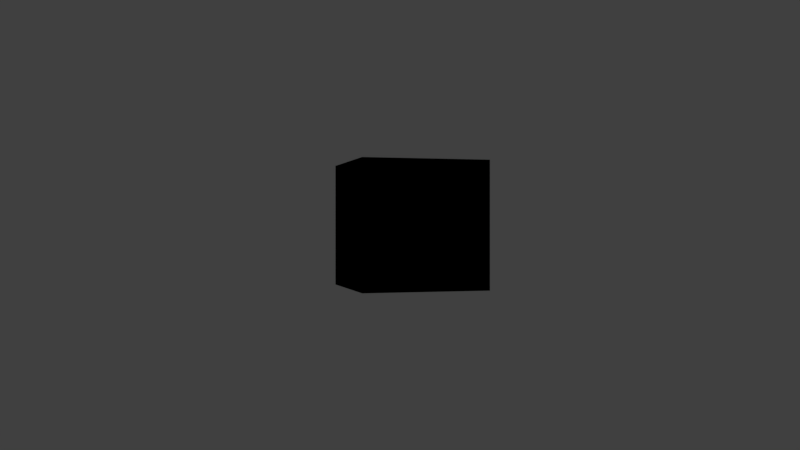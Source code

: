 # Source: cube.blend  (saved by Blender 2.79.0; exported with 4.5.12 LTS)
import bpy
from mathutils import Matrix  # noqa: F401  (used for matrix-valued properties, if any)

bpy.ops.wm.read_factory_settings(use_empty=True)
scene = bpy.context.scene
scene.name = 'Scene'

# ---- collections
col_collection_1 = bpy.data.collections.new('Collection 1'); scene.collection.children.link(col_collection_1)

# ---- materials (node trees are filled in below, after node groups)
mat_wood = bpy.data.materials.new('Wood')
mat_wood.alpha_threshold = 0.0
mat_wood.use_transparent_shadow = False
mat_wood.roughness = 0.5
mat_wood.line_color = (0.0, 0.0, 0.0, 1.0)

# ---- node groups
ng_auto_smooth = bpy.data.node_groups.new('Auto Smooth', 'GeometryNodeTree')
_s = ng_auto_smooth.interface.new_socket(name='Geometry', in_out='OUTPUT', socket_type='NodeSocketGeometry')
_s = ng_auto_smooth.interface.new_socket(name='Geometry', in_out='INPUT', socket_type='NodeSocketGeometry')
_s = ng_auto_smooth.interface.new_socket(name='Angle', in_out='INPUT', socket_type='NodeSocketFloat')
_s.subtype = 'ANGLE'
_s.min_value = 0.0
_s.max_value = 3.142
ng_auto_smooth.is_modifier = True
_N = ng_auto_smooth.nodes; _L = ng_auto_smooth.links
n0 = _N.new('NodeGroupOutput'); n0.name = 'Group Output'; n0.location = (480, -100)
n1 = _N.new('NodeGroupInput'); n1.name = 'Group Input'; n1.location = (-420, -300)
n2 = _N.new('NodeGroupInput'); n2.name = 'Group Input.001'; n2.location = (-60, -100)
n3 = _N.new('GeometryNodeSetShadeSmooth'); n3.name = 'Set Shade Smooth'; n3.location = (120, -100)
n3.domain = 'EDGE'
n4 = _N.new('GeometryNodeSetShadeSmooth'); n4.name = 'Set Shade Smooth.001'; n4.location = (300, -100)
n5 = _N.new('GeometryNodeInputMeshEdgeAngle'); n5.name = 'Edge Angle'; n5.location = (-420, -220)
n6 = _N.new('GeometryNodeInputEdgeSmooth'); n6.name = 'Is Edge Smooth'; n6.location = (-60, -160)
n7 = _N.new('GeometryNodeInputShadeSmooth'); n7.name = 'Is Face Smooth'; n7.location = (-240, -340)
n8 = _N.new('FunctionNodeBooleanMath'); n8.name = 'Boolean Math'; n8.location = (-60, -220)
n9 = _N.new('FunctionNodeCompare'); n9.name = 'Compare'; n9.location = (-240, -180)
n9.operation = 'LESS_EQUAL'
_L.new(n5.outputs[0], n9.inputs[0])
_L.new(n4.outputs[0], n0.inputs[0])
_L.new(n1.outputs[1], n9.inputs[1])
_L.new(n9.outputs[0], n8.inputs[0])
_L.new(n7.outputs[0], n8.inputs[1])
_L.new(n2.outputs[0], n3.inputs[0])
_L.new(n6.outputs[0], n3.inputs[1])
_L.new(n3.outputs[0], n4.inputs[0])
_L.new(n8.outputs[0], n3.inputs[2])
n0.is_active_output = True

# ---- material node trees

# ---- world
world_world = bpy.data.worlds.new('World'); scene.world = world_world
world_world.color = (0.05088, 0.05088, 0.05088)
world_world.use_sun_shadow = False
world_world.sun_shadow_jitter_overblur = 0.0
world_world.cycles.sampling_method = 'MANUAL'

# ---- cameras
cam_camera = bpy.data.cameras.new('Camera')
cam_camera.clip_end = 100.0
cam_camera.lens = 35.0
cam_camera.sensor_width = 32.0
cam_camera.sensor_height = 18.0
cam_camera.ortho_scale = 7.314
cam_camera.dof.focus_distance = 0.0
cam_camera.dof.aperture_fstop = 128.0

# ---- lights
light_spot = bpy.data.lights.new('Spot', 'SPOT')
light_spot.transmission_factor = 0.0
light_spot.cutoff_distance = 20.0
light_spot.energy = 100.0
light_spot.shadow_buffer_clip_start = 1.0
light_spot.shadow_soft_size = 0.1
light_spot.shadow_maximum_resolution = 0.006
light_spot.use_absolute_resolution = True

# ---- meshes
me_cube_025 = bpy.data.meshes.new('Cube.025')
me_cube_025.from_pydata([(-1.0, -1.0, -1.0), (-1.0, -1.0, 1.0), (-1.0, 1.0, -1.0), (-1.0, 1.0, 1.0), (1.0, -1.0, -1.0), (1.0, -1.0, 1.0), (1.0, 1.0, -1.0), (1.0, 1.0, 1.0)], [], [(0, 1, 3, 2), (2, 3, 7, 6), (6, 7, 5, 4), (4, 5, 1, 0), (2, 6, 4, 0), (7, 3, 1, 5)])
me_cube_025.use_remesh_preserve_volume = False
me_cube_025.use_remesh_preserve_attributes = False
me_cube_025.use_mirror_vertex_groups = False
me_cube_025.update()
me_cube_024 = bpy.data.meshes.new('Cube.024')
me_cube_024.from_pydata([(-1.0, -1.0, -1.0), (-1.0, -1.0, 1.0), (-1.0, 1.0, -1.0), (-1.0, 1.0, 1.0), (1.0, -1.0, -1.0), (1.0, -1.0, 1.0), (1.0, 1.0, -1.0), (1.0, 1.0, 1.0)], [], [(0, 1, 3, 2), (2, 3, 7, 6), (6, 7, 5, 4), (4, 5, 1, 0), (2, 6, 4, 0), (7, 3, 1, 5)])
me_cube_024.use_remesh_preserve_volume = False
me_cube_024.use_remesh_preserve_attributes = False
me_cube_024.use_mirror_vertex_groups = False
me_cube_024.update()
me_cube_023 = bpy.data.meshes.new('Cube.023')
me_cube_023.from_pydata([(-1.0, -1.0, -1.0), (-1.0, -1.0, 1.0), (-1.0, 1.0, -1.0), (-1.0, 1.0, 1.0), (1.0, -1.0, -1.0), (1.0, -1.0, 1.0), (1.0, 1.0, -1.0), (1.0, 1.0, 1.0)], [], [(0, 1, 3, 2), (2, 3, 7, 6), (6, 7, 5, 4), (4, 5, 1, 0), (2, 6, 4, 0), (7, 3, 1, 5)])
me_cube_023.use_remesh_preserve_volume = False
me_cube_023.use_remesh_preserve_attributes = False
me_cube_023.use_mirror_vertex_groups = False
me_cube_023.update()
me_cube_022 = bpy.data.meshes.new('Cube.022')
me_cube_022.from_pydata([(-1.0, -1.0, -1.0), (-1.0, -1.0, 1.0), (-1.0, 1.0, -1.0), (-1.0, 1.0, 1.0), (1.0, -1.0, -1.0), (1.0, -1.0, 1.0), (1.0, 1.0, -1.0), (1.0, 1.0, 1.0)], [], [(0, 1, 3, 2), (2, 3, 7, 6), (6, 7, 5, 4), (4, 5, 1, 0), (2, 6, 4, 0), (7, 3, 1, 5)])
me_cube_022.use_remesh_preserve_volume = False
me_cube_022.use_remesh_preserve_attributes = False
me_cube_022.use_mirror_vertex_groups = False
me_cube_022.update()
me_cube_021 = bpy.data.meshes.new('Cube.021')
me_cube_021.from_pydata([(-1.0, -1.0, -1.0), (-1.0, -1.0, 1.0), (-1.0, 1.0, -1.0), (-1.0, 1.0, 1.0), (1.0, -1.0, -1.0), (1.0, -1.0, 1.0), (1.0, 1.0, -1.0), (1.0, 1.0, 1.0)], [], [(0, 1, 3, 2), (2, 3, 7, 6), (6, 7, 5, 4), (4, 5, 1, 0), (2, 6, 4, 0), (7, 3, 1, 5)])
me_cube_021.use_remesh_preserve_volume = False
me_cube_021.use_remesh_preserve_attributes = False
me_cube_021.use_mirror_vertex_groups = False
me_cube_021.update()
me_cube_020 = bpy.data.meshes.new('Cube.020')
me_cube_020.from_pydata([(-1.0, -1.0, -1.0), (-1.0, -1.0, 1.0), (-1.0, 1.0, -1.0), (-1.0, 1.0, 1.0), (1.0, -1.0, -1.0), (1.0, -1.0, 1.0), (1.0, 1.0, -1.0), (1.0, 1.0, 1.0)], [], [(0, 1, 3, 2), (2, 3, 7, 6), (6, 7, 5, 4), (4, 5, 1, 0), (2, 6, 4, 0), (7, 3, 1, 5)])
me_cube_020.use_remesh_preserve_volume = False
me_cube_020.use_remesh_preserve_attributes = False
me_cube_020.use_mirror_vertex_groups = False
me_cube_020.update()
me_cube_019 = bpy.data.meshes.new('Cube.019')
me_cube_019.from_pydata([(-1.0, -1.0, -1.0), (-1.0, -1.0, 1.0), (-1.0, 1.0, -1.0), (-1.0, 1.0, 1.0), (1.0, -1.0, -1.0), (1.0, -1.0, 1.0), (1.0, 1.0, -1.0), (1.0, 1.0, 1.0)], [], [(0, 1, 3, 2), (2, 3, 7, 6), (6, 7, 5, 4), (4, 5, 1, 0), (2, 6, 4, 0), (7, 3, 1, 5)])
me_cube_019.use_remesh_preserve_volume = False
me_cube_019.use_remesh_preserve_attributes = False
me_cube_019.use_mirror_vertex_groups = False
me_cube_019.update()
me_cube_018 = bpy.data.meshes.new('Cube.018')
me_cube_018.from_pydata([(-1.0, -1.0, -1.0), (-1.0, -1.0, 1.0), (-1.0, 1.0, -1.0), (-1.0, 1.0, 1.0), (1.0, -1.0, -1.0), (1.0, -1.0, 1.0), (1.0, 1.0, -1.0), (1.0, 1.0, 1.0)], [], [(0, 1, 3, 2), (2, 3, 7, 6), (6, 7, 5, 4), (4, 5, 1, 0), (2, 6, 4, 0), (7, 3, 1, 5)])
me_cube_018.use_remesh_preserve_volume = False
me_cube_018.use_remesh_preserve_attributes = False
me_cube_018.use_mirror_vertex_groups = False
me_cube_018.update()
me_cube_017 = bpy.data.meshes.new('Cube.017')
me_cube_017.from_pydata([(-1.0, -1.0, -1.0), (-1.0, -1.0, 1.0), (-1.0, 1.0, -1.0), (-1.0, 1.0, 1.0), (1.0, -1.0, -1.0), (1.0, -1.0, 1.0), (1.0, 1.0, -1.0), (1.0, 1.0, 1.0)], [], [(0, 1, 3, 2), (2, 3, 7, 6), (6, 7, 5, 4), (4, 5, 1, 0), (2, 6, 4, 0), (7, 3, 1, 5)])
me_cube_017.use_remesh_preserve_volume = False
me_cube_017.use_remesh_preserve_attributes = False
me_cube_017.use_mirror_vertex_groups = False
me_cube_017.update()
me_cube_016 = bpy.data.meshes.new('Cube.016')
me_cube_016.from_pydata([(-1.0, -1.0, -1.0), (-1.0, -1.0, 1.0), (-1.0, 1.0, -1.0), (-1.0, 1.0, 1.0), (1.0, -1.0, -1.0), (1.0, -1.0, 1.0), (1.0, 1.0, -1.0), (1.0, 1.0, 1.0)], [], [(0, 1, 3, 2), (2, 3, 7, 6), (6, 7, 5, 4), (4, 5, 1, 0), (2, 6, 4, 0), (7, 3, 1, 5)])
me_cube_016.use_remesh_preserve_volume = False
me_cube_016.use_remesh_preserve_attributes = False
me_cube_016.use_mirror_vertex_groups = False
me_cube_016.update()
me_cube_015 = bpy.data.meshes.new('Cube.015')
me_cube_015.from_pydata([(-1.0, -1.0, -1.0), (-1.0, -1.0, 1.0), (-1.0, 1.0, -1.0), (-1.0, 1.0, 1.0), (1.0, -1.0, -1.0), (1.0, -1.0, 1.0), (1.0, 1.0, -1.0), (1.0, 1.0, 1.0)], [], [(0, 1, 3, 2), (2, 3, 7, 6), (6, 7, 5, 4), (4, 5, 1, 0), (2, 6, 4, 0), (7, 3, 1, 5)])
me_cube_015.use_remesh_preserve_volume = False
me_cube_015.use_remesh_preserve_attributes = False
me_cube_015.use_mirror_vertex_groups = False
me_cube_015.update()
me_cube_014 = bpy.data.meshes.new('Cube.014')
me_cube_014.from_pydata([(-1.0, -1.0, -1.0), (-1.0, -1.0, 1.0), (-1.0, 1.0, -1.0), (-1.0, 1.0, 1.0), (1.0, -1.0, -1.0), (1.0, -1.0, 1.0), (1.0, 1.0, -1.0), (1.0, 1.0, 1.0)], [], [(0, 1, 3, 2), (2, 3, 7, 6), (6, 7, 5, 4), (4, 5, 1, 0), (2, 6, 4, 0), (7, 3, 1, 5)])
me_cube_014.use_remesh_preserve_volume = False
me_cube_014.use_remesh_preserve_attributes = False
me_cube_014.use_mirror_vertex_groups = False
me_cube_014.update()
me_cube_013 = bpy.data.meshes.new('Cube.013')
me_cube_013.from_pydata([(-1.0, -1.0, -1.0), (-1.0, -1.0, 1.0), (-1.0, 1.0, -1.0), (-1.0, 1.0, 1.0), (1.0, -1.0, -1.0), (1.0, -1.0, 1.0), (1.0, 1.0, -1.0), (1.0, 1.0, 1.0)], [], [(0, 1, 3, 2), (2, 3, 7, 6), (6, 7, 5, 4), (4, 5, 1, 0), (2, 6, 4, 0), (7, 3, 1, 5)])
me_cube_013.use_remesh_preserve_volume = False
me_cube_013.use_remesh_preserve_attributes = False
me_cube_013.use_mirror_vertex_groups = False
me_cube_013.update()
me_cube_012 = bpy.data.meshes.new('Cube.012')
me_cube_012.from_pydata([(-1.0, -1.0, -1.0), (-1.0, -1.0, 1.0), (-1.0, 1.0, -1.0), (-1.0, 1.0, 1.0), (1.0, -1.0, -1.0), (1.0, -1.0, 1.0), (1.0, 1.0, -1.0), (1.0, 1.0, 1.0)], [], [(0, 1, 3, 2), (2, 3, 7, 6), (6, 7, 5, 4), (4, 5, 1, 0), (2, 6, 4, 0), (7, 3, 1, 5)])
me_cube_012.use_remesh_preserve_volume = False
me_cube_012.use_remesh_preserve_attributes = False
me_cube_012.use_mirror_vertex_groups = False
me_cube_012.update()
me_cube_011 = bpy.data.meshes.new('Cube.011')
me_cube_011.from_pydata([(-1.0, -1.0, -1.0), (-1.0, -1.0, 1.0), (-1.0, 1.0, -1.0), (-1.0, 1.0, 1.0), (1.0, -1.0, -1.0), (1.0, -1.0, 1.0), (1.0, 1.0, -1.0), (1.0, 1.0, 1.0)], [], [(0, 1, 3, 2), (2, 3, 7, 6), (6, 7, 5, 4), (4, 5, 1, 0), (2, 6, 4, 0), (7, 3, 1, 5)])
me_cube_011.use_remesh_preserve_volume = False
me_cube_011.use_remesh_preserve_attributes = False
me_cube_011.use_mirror_vertex_groups = False
me_cube_011.update()
me_cube_010 = bpy.data.meshes.new('Cube.010')
me_cube_010.from_pydata([(-1.0, -1.0, -1.0), (-1.0, -1.0, 1.0), (-1.0, 1.0, -1.0), (-1.0, 1.0, 1.0), (1.0, -1.0, -1.0), (1.0, -1.0, 1.0), (1.0, 1.0, -1.0), (1.0, 1.0, 1.0)], [], [(0, 1, 3, 2), (2, 3, 7, 6), (6, 7, 5, 4), (4, 5, 1, 0), (2, 6, 4, 0), (7, 3, 1, 5)])
me_cube_010.use_remesh_preserve_volume = False
me_cube_010.use_remesh_preserve_attributes = False
me_cube_010.use_mirror_vertex_groups = False
me_cube_010.update()
me_cube_009 = bpy.data.meshes.new('Cube.009')
me_cube_009.from_pydata([(-1.0, -1.0, -1.0), (-1.0, -1.0, 1.0), (-1.0, 1.0, -1.0), (-1.0, 1.0, 1.0), (1.0, -1.0, -1.0), (1.0, -1.0, 1.0), (1.0, 1.0, -1.0), (1.0, 1.0, 1.0)], [], [(0, 1, 3, 2), (2, 3, 7, 6), (6, 7, 5, 4), (4, 5, 1, 0), (2, 6, 4, 0), (7, 3, 1, 5)])
me_cube_009.use_remesh_preserve_volume = False
me_cube_009.use_remesh_preserve_attributes = False
me_cube_009.use_mirror_vertex_groups = False
me_cube_009.update()
me_cube_008 = bpy.data.meshes.new('Cube.008')
me_cube_008.from_pydata([(-1.0, -1.0, -1.0), (-1.0, -1.0, 1.0), (-1.0, 1.0, -1.0), (-1.0, 1.0, 1.0), (1.0, -1.0, -1.0), (1.0, -1.0, 1.0), (1.0, 1.0, -1.0), (1.0, 1.0, 1.0)], [], [(0, 1, 3, 2), (2, 3, 7, 6), (6, 7, 5, 4), (4, 5, 1, 0), (2, 6, 4, 0), (7, 3, 1, 5)])
me_cube_008.use_remesh_preserve_volume = False
me_cube_008.use_remesh_preserve_attributes = False
me_cube_008.use_mirror_vertex_groups = False
me_cube_008.update()
me_cube_007 = bpy.data.meshes.new('Cube.007')
me_cube_007.from_pydata([(-1.0, -1.0, -1.0), (-1.0, -1.0, 1.0), (-1.0, 1.0, -1.0), (-1.0, 1.0, 1.0), (1.0, -1.0, -1.0), (1.0, -1.0, 1.0), (1.0, 1.0, -1.0), (1.0, 1.0, 1.0)], [], [(0, 1, 3, 2), (2, 3, 7, 6), (6, 7, 5, 4), (4, 5, 1, 0), (2, 6, 4, 0), (7, 3, 1, 5)])
me_cube_007.use_remesh_preserve_volume = False
me_cube_007.use_remesh_preserve_attributes = False
me_cube_007.use_mirror_vertex_groups = False
me_cube_007.update()
me_cube_006 = bpy.data.meshes.new('Cube.006')
me_cube_006.from_pydata([(-1.0, -1.0, -1.0), (-1.0, -1.0, 1.0), (-1.0, 1.0, -1.0), (-1.0, 1.0, 1.0), (1.0, -1.0, -1.0), (1.0, -1.0, 1.0), (1.0, 1.0, -1.0), (1.0, 1.0, 1.0)], [], [(0, 1, 3, 2), (2, 3, 7, 6), (6, 7, 5, 4), (4, 5, 1, 0), (2, 6, 4, 0), (7, 3, 1, 5)])
me_cube_006.use_remesh_preserve_volume = False
me_cube_006.use_remesh_preserve_attributes = False
me_cube_006.use_mirror_vertex_groups = False
me_cube_006.update()
me_cube_005 = bpy.data.meshes.new('Cube.005')
me_cube_005.from_pydata([(-1.0, -1.0, -1.0), (-1.0, -1.0, 1.0), (-1.0, 1.0, -1.0), (-1.0, 1.0, 1.0), (1.0, -1.0, -1.0), (1.0, -1.0, 1.0), (1.0, 1.0, -1.0), (1.0, 1.0, 1.0)], [], [(0, 1, 3, 2), (2, 3, 7, 6), (6, 7, 5, 4), (4, 5, 1, 0), (2, 6, 4, 0), (7, 3, 1, 5)])
me_cube_005.use_remesh_preserve_volume = False
me_cube_005.use_remesh_preserve_attributes = False
me_cube_005.use_mirror_vertex_groups = False
me_cube_005.update()
me_cube_004 = bpy.data.meshes.new('Cube.004')
me_cube_004.from_pydata([(-1.0, -1.0, -1.0), (-1.0, -1.0, 1.0), (-1.0, 1.0, -1.0), (-1.0, 1.0, 1.0), (1.0, -1.0, -1.0), (1.0, -1.0, 1.0), (1.0, 1.0, -1.0), (1.0, 1.0, 1.0)], [], [(0, 1, 3, 2), (2, 3, 7, 6), (6, 7, 5, 4), (4, 5, 1, 0), (2, 6, 4, 0), (7, 3, 1, 5)])
me_cube_004.use_remesh_preserve_volume = False
me_cube_004.use_remesh_preserve_attributes = False
me_cube_004.use_mirror_vertex_groups = False
me_cube_004.update()
me_cube_003 = bpy.data.meshes.new('Cube.003')
me_cube_003.from_pydata([(-1.0, -1.0, -1.0), (-1.0, -1.0, 1.0), (-1.0, 1.0, -1.0), (-1.0, 1.0, 1.0), (1.0, -1.0, -1.0), (1.0, -1.0, 1.0), (1.0, 1.0, -1.0), (1.0, 1.0, 1.0)], [], [(0, 1, 3, 2), (2, 3, 7, 6), (6, 7, 5, 4), (4, 5, 1, 0), (2, 6, 4, 0), (7, 3, 1, 5)])
me_cube_003.use_remesh_preserve_volume = False
me_cube_003.use_remesh_preserve_attributes = False
me_cube_003.use_mirror_vertex_groups = False
me_cube_003.update()
me_cube_002 = bpy.data.meshes.new('Cube.002')
me_cube_002.from_pydata([(-1.0, -1.0, -1.0), (-1.0, -1.0, 1.0), (-1.0, 1.0, -1.0), (-1.0, 1.0, 1.0), (1.0, -1.0, -1.0), (1.0, -1.0, 1.0), (1.0, 1.0, -1.0), (1.0, 1.0, 1.0)], [], [(0, 1, 3, 2), (2, 3, 7, 6), (6, 7, 5, 4), (4, 5, 1, 0), (2, 6, 4, 0), (7, 3, 1, 5)])
me_cube_002.use_remesh_preserve_volume = False
me_cube_002.use_remesh_preserve_attributes = False
me_cube_002.use_mirror_vertex_groups = False
me_cube_002.update()
me_cube_001 = bpy.data.meshes.new('Cube.001')
me_cube_001.from_pydata([(-1.0, -1.0, -1.0), (-1.0, -1.0, 1.0), (-1.0, 1.0, -1.0), (-1.0, 1.0, 1.0), (1.0, -1.0, -1.0), (1.0, -1.0, 1.0), (1.0, 1.0, -1.0), (1.0, 1.0, 1.0)], [], [(0, 1, 3, 2), (2, 3, 7, 6), (6, 7, 5, 4), (4, 5, 1, 0), (2, 6, 4, 0), (7, 3, 1, 5)])
me_cube_001.use_remesh_preserve_volume = False
me_cube_001.use_remesh_preserve_attributes = False
me_cube_001.use_mirror_vertex_groups = False
me_cube_001.update()
me_cube = bpy.data.meshes.new('Cube')
me_cube.from_pydata([(-1.0, -1.0, -1.0), (-1.0, -1.0, 1.0), (-1.0, 1.0, -1.0), (-1.0, 1.0, 1.0), (1.0, -1.0, -1.0), (1.0, -1.0, 1.0), (1.0, 1.0, -1.0), (1.0, 1.0, 1.0)], [], [(0, 1, 3, 2), (2, 3, 7, 6), (6, 7, 5, 4), (4, 5, 1, 0), (2, 6, 4, 0), (7, 3, 1, 5)])
me_cube.use_remesh_preserve_volume = False
me_cube.use_remesh_preserve_attributes = False
me_cube.use_mirror_vertex_groups = False
me_cube.update()
me_platform = bpy.data.meshes.new('Platform')
me_platform.from_pydata([(-50.46, 22.04, 46.9), (-46.9, 22.04, 50.46), (-50.19, 22.04, 48.26), (-49.42, 22.04, 49.42), (-48.26, 22.04, 50.19), (46.9, 22.04, 50.46), (50.46, 22.04, 46.9), (48.26, 22.04, 50.19), (49.42, 22.04, 49.42), (50.19, 22.04, 48.26), (50.46, 22.04, -46.9), (46.9, 22.04, -50.46), (50.19, 22.04, -48.26), (49.42, 22.04, -49.42), (48.26, 22.04, -50.19), (-46.9, 22.04, -50.46), (-50.46, 22.04, -46.9), (-48.26, 22.04, -50.19), (-49.42, 22.04, -49.42), (-50.19, 22.04, -48.26), (-50.46, 20.63, 46.9), (-45.69, 17.07, 45.69), (-46.9, 20.63, 50.46), (-50.19, 19.27, 46.9), (-49.42, 18.11, 46.9), (-50.19, 20.63, 48.26), (-49.86, 19.23, 48.3), (-49.24, 18.29, 48.23), (-48.96, 18.58, 48.96), (-46.9, 17.34, 48.26), (-46.9, 18.11, 49.42), (-48.26, 17.34, 46.9), (-48.3, 17.67, 48.3), (-48.23, 18.29, 49.24), (-48.26, 20.63, 50.19), (-49.42, 20.63, 49.42), (-46.9, 19.27, 50.19), (-48.3, 19.23, 49.86), (-49.24, 19.3, 49.24), (50.46, 20.63, 46.9), (46.9, 20.63, 50.46), (45.69, 17.07, 45.69), (50.19, 20.63, 48.26), (49.42, 20.63, 49.42), (50.19, 19.27, 46.9), (49.86, 19.23, 48.3), (49.24, 19.3, 49.24), (48.96, 18.58, 48.96), (46.9, 19.27, 50.19), (46.9, 18.11, 49.42), (48.26, 20.63, 50.19), (48.3, 19.23, 49.86), (48.23, 18.29, 49.24), (48.26, 17.34, 46.9), (49.42, 18.11, 46.9), (46.9, 17.34, 48.26), (48.3, 17.67, 48.3), (49.24, 18.29, 48.23), (46.9, 20.63, -50.46), (50.46, 20.63, -46.9), (45.69, 17.07, -45.69), (48.26, 20.63, -50.19), (49.42, 20.63, -49.42), (46.9, 19.27, -50.19), (48.3, 19.23, -49.86), (49.24, 19.3, -49.24), (48.96, 18.58, -48.96), (50.19, 19.27, -46.9), (49.42, 18.11, -46.9), (50.19, 20.63, -48.26), (49.86, 19.23, -48.3), (49.24, 18.29, -48.23), (46.9, 17.34, -48.26), (46.9, 18.11, -49.42), (48.26, 17.34, -46.9), (48.3, 17.67, -48.3), (48.23, 18.29, -49.24), (-46.9, 20.63, -50.46), (-45.69, 17.07, -45.69), (-50.46, 20.63, -46.9), (-46.9, 19.27, -50.19), (-46.9, 18.11, -49.42), (-48.26, 20.63, -50.19), (-48.3, 19.23, -49.86), (-48.23, 18.29, -49.24), (-48.96, 18.58, -48.96), (-48.26, 17.34, -46.9), (-49.42, 18.11, -46.9), (-46.9, 17.34, -48.26), (-48.3, 17.67, -48.3), (-49.24, 18.29, -48.23), (-50.19, 20.63, -48.26), (-49.42, 20.63, -49.42), (-50.19, 19.27, -46.9), (-49.86, 19.23, -48.3), (-49.24, 19.3, -49.24), (-46.9, 17.07, 46.9), (46.9, 17.07, 46.9), (-46.9, 17.07, -46.9), (46.9, 17.07, -46.9)], [], [(20, 0, 16, 79), (2, 3, 4, 1, 5, 7, 8, 9, 6, 10, 12, 13, 14, 11, 15, 17, 18, 19, 16, 0), (11, 58, 77, 15), (21, 78, 60, 41), (6, 39, 59, 10), (20, 23, 26, 25), (23, 24, 27, 26), (25, 26, 38, 35), (26, 27, 28, 38), (96, 29, 32, 31), (29, 30, 33, 32), (31, 32, 27, 24), (32, 33, 28, 27), (22, 34, 37, 36), (34, 35, 38, 37), (36, 37, 33, 30), (37, 38, 28, 33), (39, 42, 45, 44), (42, 43, 46, 45), (44, 45, 57, 54), (45, 46, 47, 57), (40, 48, 51, 50), (48, 49, 52, 51), (50, 51, 46, 43), (51, 52, 47, 46), (97, 53, 56, 55), (53, 54, 57, 56), (55, 56, 52, 49), (56, 57, 47, 52), (58, 61, 64, 63), (61, 62, 65, 64), (63, 64, 76, 73), (64, 65, 66, 76), (59, 67, 70, 69), (67, 68, 71, 70), (69, 70, 65, 62), (70, 71, 66, 65), (99, 72, 75, 74), (72, 73, 76, 75), (74, 75, 71, 68), (75, 76, 66, 71), (77, 80, 83, 82), (80, 81, 84, 83), (82, 83, 95, 92), (83, 84, 85, 95), (98, 86, 89, 88), (86, 87, 90, 89), (88, 89, 84, 81), (89, 90, 85, 84), (79, 91, 94, 93), (91, 92, 95, 94), (93, 94, 90, 87), (94, 95, 85, 90), (0, 20, 25, 2), (2, 25, 35, 3), (3, 35, 34, 4), (4, 34, 22, 1), (5, 40, 50, 7), (7, 50, 43, 8), (8, 43, 42, 9), (9, 42, 39, 6), (10, 59, 69, 12), (12, 69, 62, 13), (13, 62, 61, 14), (14, 61, 58, 11), (15, 77, 82, 17), (17, 82, 92, 18), (18, 92, 91, 19), (19, 91, 79, 16), (96, 97, 55, 29), (29, 55, 49, 30), (30, 49, 48, 36), (36, 48, 40, 22), (20, 79, 93, 23), (23, 93, 87, 24), (24, 87, 86, 31), (31, 86, 98, 96), (97, 99, 74, 53), (53, 74, 68, 54), (54, 68, 67, 44), (44, 67, 59, 39), (99, 98, 88, 72), (72, 88, 81, 73), (73, 81, 80, 63), (63, 80, 77, 58), (1, 22, 40, 5), (21, 41, 97, 96), (78, 21, 96, 98), (41, 60, 99, 97), (60, 78, 98, 99)])
me_platform.polygons.foreach_set('use_smooth', [True] * 90)
_uv = me_platform.uv_layers.new(name='UVMap')
_uv.uv.foreach_set('vector', [0.9623, 0.9974, 0.9574, 0.9921, 0.04265, 0.9921, 0.03766, 0.9974, 0.9706, 0.9894, 0.9819, 0.9819, 0.9894, 0.9706, 0.9921, 0.9574, 0.9921, 0.04265, 0.9894, 0.02937, 0.9819, 0.01811, 0.9706, 0.01059, 0.9574, 0.00795, 0.04265, 0.00795, 0.02937, 0.01059, 0.01811, 0.01811, 0.01059, 0.02937, 0.00795, 0.04265, 0.00795, 0.9574, 0.01059, 0.9706, 0.01811, 0.9819, 0.02937, 0.9894, 0.04265, 0.9921, 0.9574, 0.9921, 0.00795, 0.04265, 0.002583, 0.03766, 0.002583, 0.9623, 0.00795, 0.9574, 0.9678, 0.9678, 0.03218, 0.9678, 0.03218, 0.03218, 0.9678, 0.03218, 0.9574, 0.00795, 0.9623, 0.002583, 0.03766, 0.002583, 0.04265, 0.00795, 0.9623, 0.9974, 0.9672, 1.0, 0.9813, 0.9969, 0.9758, 0.9947, 0.9672, 1.0, 0.9715, 0.9968, 0.9841, 0.9943, 0.9813, 0.9969, 0.9758, 0.9947, 0.9813, 0.9969, 0.9904, 0.9904, 0.9871, 0.9871, 0.9813, 0.9969, 0.9841, 0.9943, 0.9904, 0.9904, 0.9904, 0.9904, 0.9754, 0.9754, 0.9881, 0.9744, 0.9872, 0.9872, 0.9744, 0.9881, 0.9881, 0.9744, 0.9968, 0.9715, 0.9943, 0.9841, 0.9872, 0.9872, 0.9744, 0.9881, 0.9872, 0.9872, 0.9841, 0.9943, 0.9715, 0.9968, 0.9872, 0.9872, 0.9943, 0.9841, 0.9904, 0.9904, 0.9841, 0.9943, 0.9974, 0.9623, 0.9947, 0.9758, 0.9969, 0.9813, 1.0, 0.9672, 0.9947, 0.9758, 0.9871, 0.9871, 0.9904, 0.9904, 0.9969, 0.9813, 1.0, 0.9672, 0.9969, 0.9813, 0.9943, 0.9841, 0.9968, 0.9715, 0.9969, 0.9813, 0.9904, 0.9904, 0.9904, 0.9904, 0.9943, 0.9841, 0.9623, 0.002583, 0.9758, 0.005253, 0.9813, 0.003125, 0.9672, 0.0, 0.9758, 0.005253, 0.9871, 0.01286, 0.9904, 0.009628, 0.9813, 0.003125, 0.9672, 0.0, 0.9813, 0.003125, 0.9841, 0.005736, 0.9715, 0.003213, 0.9813, 0.003125, 0.9904, 0.009628, 0.9904, 0.009636, 0.9841, 0.005736, 0.9974, 0.03766, 1.0, 0.03275, 0.9969, 0.01872, 0.9947, 0.02424, 1.0, 0.03275, 0.9968, 0.02851, 0.9943, 0.01588, 0.9969, 0.01872, 0.9947, 0.02424, 0.9969, 0.01872, 0.9904, 0.009628, 0.9871, 0.01286, 0.9969, 0.01872, 0.9943, 0.01588, 0.9904, 0.009636, 0.9904, 0.009628, 0.9754, 0.02461, 0.9744, 0.01186, 0.9872, 0.01277, 0.9881, 0.02563, 0.9744, 0.01186, 0.9715, 0.003213, 0.9841, 0.005736, 0.9872, 0.01277, 0.9881, 0.02563, 0.9872, 0.01277, 0.9943, 0.01588, 0.9968, 0.02851, 0.9872, 0.01277, 0.9841, 0.005736, 0.9904, 0.009636, 0.9943, 0.01588, 0.002583, 0.03766, 0.005253, 0.02424, 0.003125, 0.01872, 0.0, 0.03275, 0.005253, 0.02424, 0.01286, 0.01286, 0.009628, 0.009628, 0.003125, 0.01872, 0.0, 0.03275, 0.003125, 0.01872, 0.005736, 0.01588, 0.003213, 0.02851, 0.003125, 0.01872, 0.009628, 0.009628, 0.009636, 0.009636, 0.005736, 0.01588, 0.03766, 0.002583, 0.03275, 3.481e-07, 0.01872, 0.003125, 0.02424, 0.005253, 0.03275, 3.481e-07, 0.02851, 0.003213, 0.01588, 0.005736, 0.01872, 0.003125, 0.02424, 0.005253, 0.01872, 0.003125, 0.009628, 0.009628, 0.01286, 0.01286, 0.01872, 0.003125, 0.01588, 0.005736, 0.009636, 0.009636, 0.009628, 0.009628, 0.02461, 0.02461, 0.01186, 0.02563, 0.01277, 0.01277, 0.02563, 0.01186, 0.01186, 0.02563, 0.003213, 0.02851, 0.005736, 0.01588, 0.01277, 0.01277, 0.02563, 0.01186, 0.01277, 0.01277, 0.01588, 0.005736, 0.02851, 0.003213, 0.01277, 0.01277, 0.005736, 0.01588, 0.009636, 0.009636, 0.01588, 0.005736, 0.002583, 0.9623, 2.785e-07, 0.9672, 0.003125, 0.9813, 0.005253, 0.9758, 2.785e-07, 0.9672, 0.003213, 0.9715, 0.005736, 0.9841, 0.003125, 0.9813, 0.005253, 0.9758, 0.003125, 0.9813, 0.009628, 0.9904, 0.01286, 0.9871, 0.003125, 0.9813, 0.005736, 0.9841, 0.009636, 0.9904, 0.009628, 0.9904, 0.02461, 0.9754, 0.02563, 0.9881, 0.01277, 0.9872, 0.01186, 0.9744, 0.02563, 0.9881, 0.02851, 0.9968, 0.01588, 0.9943, 0.01277, 0.9872, 0.01186, 0.9744, 0.01277, 0.9872, 0.005736, 0.9841, 0.003213, 0.9715, 0.01277, 0.9872, 0.01588, 0.9943, 0.009636, 0.9904, 0.005736, 0.9841, 0.03766, 0.9974, 0.02424, 0.9947, 0.01872, 0.9969, 0.03275, 1.0, 0.02424, 0.9947, 0.01286, 0.9871, 0.009628, 0.9904, 0.01872, 0.9969, 0.03275, 1.0, 0.01872, 0.9969, 0.01588, 0.9943, 0.02851, 0.9968, 0.01872, 0.9969, 0.009628, 0.9904, 0.009636, 0.9904, 0.01588, 0.9943, 0.9574, 0.9921, 0.9623, 0.9974, 0.9758, 0.9947, 0.9706, 0.9894, 0.9706, 0.9894, 0.9758, 0.9947, 0.9871, 0.9871, 0.9819, 0.9819, 0.9819, 0.9819, 0.9871, 0.9871, 0.9947, 0.9758, 0.9894, 0.9706, 0.9894, 0.9706, 0.9947, 0.9758, 0.9974, 0.9623, 0.9921, 0.9574, 0.9921, 0.04265, 0.9974, 0.03766, 0.9947, 0.02424, 0.9894, 0.02937, 0.9894, 0.02937, 0.9947, 0.02424, 0.9871, 0.01286, 0.9819, 0.01811, 0.9819, 0.01811, 0.9871, 0.01286, 0.9758, 0.005253, 0.9706, 0.01059, 0.9706, 0.01059, 0.9758, 0.005253, 0.9623, 0.002583, 0.9574, 0.00795, 0.04265, 0.00795, 0.03766, 0.002583, 0.02424, 0.005253, 0.02937, 0.01059, 0.02937, 0.01059, 0.02424, 0.005253, 0.01286, 0.01286, 0.01811, 0.01811, 0.01811, 0.01811, 0.01286, 0.01286, 0.005253, 0.02424, 0.01059, 0.02937, 0.01059, 0.02937, 0.005253, 0.02424, 0.002583, 0.03766, 0.00795, 0.04265, 0.00795, 0.9574, 0.002583, 0.9623, 0.005253, 0.9758, 0.01059, 0.9706, 0.01059, 0.9706, 0.005253, 0.9758, 0.01286, 0.9871, 0.01811, 0.9819, 0.01811, 0.9819, 0.01286, 0.9871, 0.02424, 0.9947, 0.02937, 0.9894, 0.02937, 0.9894, 0.02424, 0.9947, 0.03766, 0.9974, 0.04265, 0.9921, 0.9754, 0.9754, 0.9754, 0.02461, 0.9881, 0.02563, 0.9881, 0.9744, 0.9881, 0.9744, 0.9881, 0.02563, 0.9968, 0.02851, 0.9968, 0.9715, 0.9968, 0.9715, 0.9968, 0.02851, 1.0, 0.03275, 1.0, 0.9672, 1.0, 0.9672, 1.0, 0.03275, 0.9974, 0.03766, 0.9974, 0.9623, 0.9623, 0.9974, 0.03766, 0.9974, 0.03275, 1.0, 0.9672, 1.0, 0.9672, 1.0, 0.03275, 1.0, 0.02851, 0.9968, 0.9715, 0.9968, 0.9715, 0.9968, 0.02851, 0.9968, 0.02563, 0.9881, 0.9744, 0.9881, 0.9744, 0.9881, 0.02563, 0.9881, 0.02461, 0.9754, 0.9754, 0.9754, 0.9754, 0.02461, 0.02461, 0.02461, 0.02563, 0.01186, 0.9744, 0.01186, 0.9744, 0.01186, 0.02563, 0.01186, 0.02851, 0.003213, 0.9715, 0.003213, 0.9715, 0.003213, 0.02851, 0.003213, 0.03275, 3.481e-07, 0.9672, 0.0, 0.9672, 0.0, 0.03275, 3.481e-07, 0.03766, 0.002583, 0.9623, 0.002583, 0.02461, 0.02461, 0.02461, 0.9754, 0.01186, 0.9744, 0.01186, 0.02563, 0.01186, 0.02563, 0.01186, 0.9744, 0.003213, 0.9715, 0.003213, 0.02851, 0.003213, 0.02851, 0.003213, 0.9715, 2.785e-07, 0.9672, 0.0, 0.03275, 0.0, 0.03275, 2.785e-07, 0.9672, 0.002583, 0.9623, 0.002583, 0.03766, 0.9921, 0.9574, 0.9974, 0.9623, 0.9974, 0.03766, 0.9921, 0.04265, 0.9678, 0.9678, 0.9678, 0.03218, 0.9754, 0.02461, 0.9754, 0.9754, 0.03218, 0.9678, 0.9678, 0.9678, 0.9754, 0.9754, 0.02461, 0.9754, 0.9678, 0.03218, 0.03218, 0.03218, 0.02461, 0.02461, 0.9754, 0.02461, 0.03218, 0.03218, 0.03218, 0.9678, 0.02461, 0.9754, 0.02461, 0.02461])
_ca = me_platform.color_attributes.new('Col', 'BYTE_COLOR', 'CORNER')
_ca.data.foreach_set('color', [1.0, 0.7758, 0.3419, 1.0, 1.0, 0.7758, 0.3419, 1.0, 1.0, 0.7758, 0.3419, 1.0, 1.0, 0.7758, 0.3419, 1.0, 1.0, 0.7758, 0.3419, 1.0, 1.0, 0.7758, 0.3419, 1.0, 1.0, 0.7758, 0.3419, 1.0, 1.0, 0.7758, 0.3419, 1.0, 1.0, 0.7758, 0.3419, 1.0, 1.0, 0.7758, 0.3419, 1.0, 1.0, 0.7758, 0.3419, 1.0, 1.0, 0.7758, 0.3419, 1.0, 1.0, 0.7758, 0.3419, 1.0, 1.0, 0.7758, 0.3419, 1.0, 1.0, 0.7758, 0.3419, 1.0, 1.0, 0.7758, 0.3419, 1.0, 1.0, 0.7758, 0.3419, 1.0, 1.0, 0.7758, 0.3419, 1.0, 1.0, 0.7835, 0.3515, 1.0, 1.0, 0.7758, 0.3467, 1.0, 1.0, 0.7758, 0.3419, 1.0, 1.0, 0.7758, 0.3419, 1.0, 1.0, 0.7758, 0.3419, 1.0, 1.0, 0.7758, 0.3419, 1.0, 0.002732, 0.002732, 0.05781, 1.0, 0.002732, 0.002732, 0.05781, 1.0, 0.002732, 0.002732, 0.05781, 1.0, 0.002732, 0.002732, 0.05781, 1.0, 1.0, 0.7758, 0.3419, 1.0, 1.0, 0.7758, 0.3419, 1.0, 1.0, 0.7758, 0.3419, 1.0, 1.0, 0.7758, 0.3419, 1.0, 1.0, 0.7758, 0.3419, 1.0, 1.0, 0.7758, 0.3419, 1.0, 1.0, 0.7758, 0.3419, 1.0, 1.0, 0.7758, 0.3419, 1.0, 1.0, 0.7758, 0.3419, 1.0, 1.0, 0.7758, 0.3419, 1.0, 1.0, 0.7758, 0.3419, 1.0, 1.0, 0.7758, 0.3419, 1.0, 1.0, 0.7758, 0.3419, 1.0, 1.0, 0.7758, 0.3419, 1.0, 1.0, 0.7758, 0.3419, 1.0, 1.0, 0.7758, 0.3419, 1.0, 1.0, 0.7758, 0.3419, 1.0, 1.0, 0.7758, 0.3419, 1.0, 1.0, 0.7758, 0.3419, 1.0, 1.0, 0.7758, 0.3419, 1.0, 1.0, 0.7758, 0.3419, 1.0, 1.0, 0.7758, 0.3419, 1.0, 1.0, 0.7758, 0.3419, 1.0, 1.0, 0.7758, 0.3419, 1.0, 1.0, 0.7758, 0.3419, 1.0, 1.0, 0.7758, 0.3419, 1.0, 1.0, 0.7758, 0.3419, 1.0, 1.0, 0.7758, 0.3419, 1.0, 1.0, 0.7758, 0.3419, 1.0, 1.0, 0.7758, 0.3419, 1.0, 1.0, 0.7758, 0.3419, 1.0, 1.0, 0.7758, 0.3419, 1.0, 1.0, 0.7758, 0.3419, 1.0, 1.0, 0.7758, 0.3419, 1.0, 1.0, 0.7758, 0.3419, 1.0, 1.0, 0.7758, 0.3419, 1.0, 1.0, 0.7758, 0.3419, 1.0, 1.0, 0.7758, 0.3419, 1.0, 1.0, 0.7758, 0.3419, 1.0, 1.0, 0.7758, 0.3419, 1.0, 1.0, 0.7758, 0.3419, 1.0, 1.0, 0.7758, 0.3419, 1.0, 1.0, 0.7758, 0.3419, 1.0, 1.0, 0.7758, 0.3419, 1.0, 1.0, 0.7758, 0.3419, 1.0, 1.0, 0.7758, 0.3419, 1.0, 1.0, 0.7758, 0.3419, 1.0, 1.0, 0.7758, 0.3419, 1.0, 1.0, 0.7758, 0.3419, 1.0, 1.0, 0.7758, 0.3419, 1.0, 1.0, 0.7758, 0.3419, 1.0, 1.0, 0.7758, 0.3419, 1.0, 1.0, 0.7758, 0.3419, 1.0, 1.0, 0.7758, 0.3419, 1.0, 1.0, 0.7758, 0.3419, 1.0, 1.0, 0.7758, 0.3419, 1.0, 1.0, 0.7758, 0.3419, 1.0, 1.0, 0.7758, 0.3419, 1.0, 1.0, 0.7758, 0.3419, 1.0, 1.0, 0.7758, 0.3419, 1.0, 1.0, 0.7758, 0.3419, 1.0, 1.0, 0.7758, 0.3419, 1.0, 1.0, 0.7758, 0.3419, 1.0, 1.0, 0.7758, 0.3419, 1.0, 1.0, 0.7758, 0.3419, 1.0, 1.0, 0.7758, 0.3419, 1.0, 1.0, 0.7758, 0.3419, 1.0, 1.0, 0.7758, 0.3419, 1.0, 1.0, 0.7758, 0.3419, 1.0, 1.0, 0.7758, 0.3419, 1.0, 1.0, 0.7758, 0.3419, 1.0, 1.0, 0.7758, 0.3419, 1.0, 1.0, 0.7758, 0.3419, 1.0, 1.0, 0.7758, 0.3419, 1.0, 1.0, 0.7758, 0.3419, 1.0, 1.0, 0.7758, 0.3419, 1.0, 1.0, 0.7758, 0.3419, 1.0, 1.0, 0.7758, 0.3419, 1.0, 1.0, 0.7758, 0.3419, 1.0, 1.0, 0.7758, 0.3419, 1.0, 1.0, 0.7758, 0.3419, 1.0, 1.0, 0.7758, 0.3419, 1.0, 1.0, 0.7758, 0.3419, 1.0, 1.0, 0.7758, 0.3419, 1.0, 1.0, 0.7758, 0.3419, 1.0, 1.0, 0.7758, 0.3419, 1.0, 1.0, 0.7758, 0.3419, 1.0, 1.0, 0.7758, 0.3419, 1.0, 1.0, 0.7758, 0.3419, 1.0, 1.0, 0.7758, 0.3419, 1.0, 1.0, 0.7758, 0.3419, 1.0, 1.0, 0.7758, 0.3419, 1.0, 1.0, 0.7758, 0.3419, 1.0, 1.0, 0.7758, 0.3419, 1.0, 1.0, 0.7758, 0.3419, 1.0, 1.0, 0.7758, 0.3419, 1.0, 1.0, 0.7758, 0.3419, 1.0, 1.0, 0.7758, 0.3419, 1.0, 1.0, 0.7758, 0.3419, 1.0, 1.0, 0.7758, 0.3419, 1.0, 1.0, 0.7758, 0.3419, 1.0, 1.0, 0.7758, 0.3419, 1.0, 1.0, 0.7758, 0.3419, 1.0, 1.0, 0.7758, 0.3419, 1.0, 1.0, 0.7758, 0.3419, 1.0, 1.0, 0.7758, 0.3419, 1.0, 1.0, 0.7758, 0.3419, 1.0, 1.0, 0.7758, 0.3419, 1.0, 1.0, 0.7758, 0.3419, 1.0, 1.0, 0.7758, 0.3419, 1.0, 1.0, 0.7758, 0.3419, 1.0, 1.0, 0.7758, 0.3419, 1.0, 1.0, 0.7758, 0.3419, 1.0, 1.0, 0.7758, 0.3419, 1.0, 1.0, 0.7758, 0.3419, 1.0, 1.0, 0.7758, 0.3419, 1.0, 1.0, 0.7758, 0.3419, 1.0, 1.0, 0.7758, 0.3419, 1.0, 1.0, 0.7758, 0.3419, 1.0, 1.0, 0.7758, 0.3419, 1.0, 1.0, 0.7758, 0.3419, 1.0, 1.0, 0.7758, 0.3419, 1.0, 1.0, 0.7758, 0.3419, 1.0, 1.0, 0.7758, 0.3419, 1.0, 1.0, 0.7758, 0.3419, 1.0, 1.0, 0.7758, 0.3419, 1.0, 1.0, 0.7758, 0.3419, 1.0, 1.0, 0.7758, 0.3419, 1.0, 1.0, 0.7758, 0.3419, 1.0, 1.0, 0.7758, 0.3419, 1.0, 1.0, 0.7758, 0.3419, 1.0, 1.0, 0.7758, 0.3419, 1.0, 1.0, 0.7758, 0.3419, 1.0, 1.0, 0.7758, 0.3419, 1.0, 1.0, 0.7758, 0.3419, 1.0, 1.0, 0.7758, 0.3419, 1.0, 1.0, 0.7758, 0.3419, 1.0, 1.0, 0.7758, 0.3419, 1.0, 1.0, 0.7758, 0.3419, 1.0, 1.0, 0.7758, 0.3419, 1.0, 1.0, 0.7758, 0.3419, 1.0, 1.0, 0.7758, 0.3419, 1.0, 1.0, 0.7758, 0.3419, 1.0, 1.0, 0.7758, 0.3419, 1.0, 1.0, 0.7758, 0.3419, 1.0, 1.0, 0.7758, 0.3419, 1.0, 1.0, 0.7758, 0.3419, 1.0, 1.0, 0.7758, 0.3419, 1.0, 1.0, 0.7758, 0.3419, 1.0, 1.0, 0.7758, 0.3419, 1.0, 1.0, 0.7758, 0.3419, 1.0, 1.0, 0.7758, 0.3419, 1.0, 0.9301, 0.7305, 0.3278, 1.0, 0.956, 0.7454, 0.3325, 1.0, 0.9647, 0.7529, 0.3325, 1.0, 0.9387, 0.7305, 0.3278, 1.0, 0.956, 0.7454, 0.3325, 1.0, 0.9911, 0.7682, 0.3372, 1.0, 0.9911, 0.7682, 0.3372, 1.0, 0.9647, 0.7529, 0.3325, 1.0, 0.9387, 0.7305, 0.3278, 1.0, 0.9647, 0.7529, 0.3325, 1.0, 0.9823, 0.7605, 0.3372, 1.0, 0.9734, 0.7529, 0.3372, 1.0, 0.9647, 0.7529, 0.3325, 1.0, 0.9911, 0.7682, 0.3372, 1.0, 0.9911, 0.7682, 0.3419, 1.0, 0.9823, 0.7605, 0.3372, 1.0, 1.0, 0.7758, 0.3419, 1.0, 1.0, 0.7758, 0.3419, 1.0, 1.0, 0.7758, 0.3419, 1.0, 1.0, 0.7758, 0.3419, 1.0, 1.0, 0.7758, 0.3419, 1.0, 1.0, 0.7758, 0.3419, 1.0, 1.0, 0.7758, 0.3419, 1.0, 1.0, 0.7758, 0.3419, 1.0, 1.0, 0.7758, 0.3419, 1.0, 1.0, 0.7758, 0.3419, 1.0, 0.9911, 0.7682, 0.3372, 1.0, 0.9911, 0.7682, 0.3372, 1.0, 1.0, 0.7758, 0.3419, 1.0, 1.0, 0.7758, 0.3419, 1.0, 0.9911, 0.7682, 0.3419, 1.0, 0.9911, 0.7682, 0.3372, 1.0, 1.0, 0.7758, 0.3419, 1.0, 1.0, 0.7758, 0.3419, 1.0, 1.0, 0.7758, 0.3419, 1.0, 1.0, 0.7758, 0.3419, 1.0, 1.0, 0.7758, 0.3419, 1.0, 0.9734, 0.7529, 0.3372, 1.0, 0.9823, 0.7605, 0.3372, 1.0, 1.0, 0.7758, 0.3419, 1.0, 1.0, 0.7758, 0.3419, 1.0, 1.0, 0.7758, 0.3419, 1.0, 1.0, 0.7758, 0.3419, 1.0, 1.0, 0.7758, 0.3419, 1.0, 1.0, 0.7758, 0.3419, 1.0, 0.9823, 0.7605, 0.3372, 1.0, 0.9911, 0.7682, 0.3419, 1.0, 1.0, 0.7758, 0.3419, 1.0, 1.0, 0.7758, 0.3419, 1.0, 1.0, 0.7758, 0.3419, 1.0, 1.0, 0.7758, 0.3419, 1.0, 1.0, 0.7758, 0.3419, 1.0, 1.0, 0.7758, 0.3419, 1.0, 1.0, 0.7758, 0.3419, 1.0, 1.0, 0.7758, 0.3419, 1.0, 1.0, 0.7758, 0.3419, 1.0, 1.0, 0.7758, 0.3419, 1.0, 1.0, 0.7758, 0.3419, 1.0, 1.0, 0.7758, 0.3419, 1.0, 1.0, 0.7758, 0.3419, 1.0, 1.0, 0.7758, 0.3419, 1.0, 1.0, 0.7758, 0.3419, 1.0, 1.0, 0.7758, 0.3419, 1.0, 1.0, 0.7758, 0.3419, 1.0, 1.0, 0.7758, 0.3419, 1.0, 1.0, 0.7758, 0.3419, 1.0, 1.0, 0.7758, 0.3419, 1.0, 1.0, 0.7758, 0.3419, 1.0, 1.0, 0.7758, 0.3419, 1.0, 1.0, 0.7758, 0.3419, 1.0, 1.0, 0.7758, 0.3419, 1.0, 1.0, 0.7758, 0.3419, 1.0, 1.0, 0.7758, 0.3419, 1.0, 1.0, 0.7758, 0.3419, 1.0, 1.0, 0.7758, 0.3419, 1.0, 1.0, 0.7758, 0.3419, 1.0, 1.0, 0.7758, 0.3419, 1.0, 1.0, 0.7758, 0.3419, 1.0, 1.0, 0.7758, 0.3419, 1.0, 1.0, 0.7758, 0.3419, 1.0, 1.0, 0.7758, 0.3419, 1.0, 1.0, 0.7758, 0.3419, 1.0, 1.0, 0.7758, 0.3419, 1.0, 1.0, 0.7758, 0.3419, 1.0, 1.0, 0.7758, 0.3419, 1.0, 1.0, 0.7758, 0.3419, 1.0, 1.0, 0.7758, 0.3419, 1.0, 1.0, 0.7758, 0.3419, 1.0, 0.002732, 0.002732, 0.05781, 1.0, 0.002732, 0.002732, 0.05781, 1.0, 0.002732, 0.002732, 0.05781, 1.0, 0.002732, 0.002732, 0.05781, 1.0, 0.002732, 0.002732, 0.05781, 1.0, 0.002732, 0.002732, 0.05781, 1.0, 0.002732, 0.002732, 0.05781, 1.0, 0.002732, 0.002732, 0.05781, 1.0, 0.002732, 0.002732, 0.05781, 1.0, 0.002732, 0.002732, 0.05781, 1.0, 0.002732, 0.002732, 0.05781, 1.0, 0.002732, 0.002732, 0.05781, 1.0, 0.002732, 0.002732, 0.05781, 1.0, 0.002732, 0.002732, 0.05781, 1.0, 0.002732, 0.002732, 0.05781, 1.0, 0.002732, 0.002732, 0.05781, 1.0, 0.002732, 0.002732, 0.05781, 1.0, 0.002732, 0.002732, 0.05781, 1.0, 0.002732, 0.002732, 0.05781, 1.0, 0.002732, 0.002732, 0.05781, 1.0, 0.002732, 0.002732, 0.05781, 1.0, 0.002732, 0.002732, 0.05781, 1.0, 0.002732, 0.002732, 0.05781, 1.0, 0.002732, 0.002732, 0.05781, 1.0, 1.0, 0.7758, 0.3419, 1.0, 1.0, 0.7758, 0.3419, 1.0, 1.0, 0.7758, 0.3419, 1.0, 1.0, 0.7758, 0.3419, 1.0, 1.0, 0.7758, 0.3419, 1.0, 1.0, 0.7758, 0.3419, 1.0, 1.0, 0.7758, 0.3419, 1.0, 1.0, 0.7758, 0.3419, 1.0, 1.0, 0.7758, 0.3419, 1.0, 1.0, 0.7758, 0.3419, 1.0, 1.0, 0.7758, 0.3419, 1.0, 1.0, 0.7758, 0.3419, 1.0, 1.0, 0.7758, 0.3419, 1.0, 1.0, 0.7758, 0.3419, 1.0, 1.0, 0.7758, 0.3419, 1.0, 1.0, 0.7758, 0.3419, 1.0, 1.0, 0.7758, 0.3419, 1.0, 1.0, 0.7758, 0.3419, 1.0, 1.0, 0.7758, 0.3419, 1.0, 1.0, 0.7758, 0.3419, 1.0, 1.0, 0.7758, 0.3419, 1.0, 1.0, 0.7758, 0.3419, 1.0, 1.0, 0.7758, 0.3419, 1.0, 1.0, 0.7758, 0.3419, 1.0, 1.0, 0.7758, 0.3419, 1.0, 1.0, 0.7758, 0.3419, 1.0, 1.0, 0.7758, 0.3419, 1.0, 1.0, 0.7758, 0.3419, 1.0, 1.0, 0.7758, 0.3419, 1.0, 1.0, 0.7758, 0.3419, 1.0, 1.0, 0.7758, 0.3419, 1.0, 1.0, 0.7758, 0.3419, 1.0, 1.0, 0.7758, 0.3419, 1.0, 1.0, 0.7758, 0.3419, 1.0, 1.0, 0.7758, 0.3419, 1.0, 1.0, 0.7758, 0.3419, 1.0, 1.0, 0.7758, 0.3419, 1.0, 1.0, 0.7758, 0.3419, 1.0, 1.0, 0.7758, 0.3419, 1.0, 1.0, 0.7758, 0.3419, 1.0, 1.0, 0.7758, 0.3419, 1.0, 1.0, 0.7758, 0.3419, 1.0, 1.0, 0.7758, 0.3419, 1.0, 1.0, 0.7758, 0.3419, 1.0, 1.0, 0.7758, 0.3419, 1.0, 1.0, 0.7758, 0.3419, 1.0, 1.0, 0.7758, 0.3419, 1.0, 1.0, 0.7758, 0.3419, 1.0, 1.0, 0.7758, 0.3419, 1.0, 1.0, 0.7758, 0.3419, 1.0, 1.0, 0.7758, 0.3419, 1.0, 1.0, 0.7758, 0.3419, 1.0, 1.0, 0.7758, 0.3419, 1.0, 1.0, 0.7758, 0.3419, 1.0, 0.9911, 0.7682, 0.3372, 1.0, 1.0, 0.7758, 0.3419, 1.0, 1.0, 0.7758, 0.3419, 1.0, 0.9911, 0.7682, 0.3372, 1.0, 0.956, 0.7454, 0.3325, 1.0, 1.0, 0.7758, 0.3419, 1.0, 1.0, 0.7758, 0.3419, 1.0, 0.956, 0.7454, 0.3325, 1.0, 0.9301, 0.7305, 0.3278, 1.0, 1.0, 0.7758, 0.3419, 1.0, 1.0, 0.7758, 0.3419, 1.0, 1.0, 0.7758, 0.3419, 1.0, 1.0, 0.7758, 0.3419, 1.0, 1.0, 0.7758, 0.3419, 1.0, 1.0, 0.7758, 0.3419, 1.0, 1.0, 0.7758, 0.3419, 1.0, 1.0, 0.7758, 0.3419, 1.0, 1.0, 0.7758, 0.3419, 1.0, 1.0, 0.7758, 0.3419, 1.0, 1.0, 0.7758, 0.3419, 1.0, 1.0, 0.7758, 0.3419, 1.0, 1.0, 0.7758, 0.3419, 1.0, 1.0, 0.7758, 0.3419, 1.0, 1.0, 0.7758, 0.3419, 1.0, 1.0, 0.7758, 0.3419, 1.0, 1.0, 0.7758, 0.3419, 1.0, 1.0, 0.7758, 0.3419, 1.0, 1.0, 0.7758, 0.3419, 1.0, 1.0, 0.7758, 0.3419, 1.0, 1.0, 0.7758, 0.3419, 1.0])
me_platform.materials.append(mat_wood)
me_platform.use_remesh_preserve_volume = False
me_platform.use_remesh_preserve_attributes = False
me_platform.use_mirror_vertex_groups = False
me_platform.update()

# ---- objects
ob_cube_025 = bpy.data.objects.new('Cube.025', me_cube_025)
ob_cube_024 = bpy.data.objects.new('Cube.024', me_cube_024)
ob_cube_023 = bpy.data.objects.new('Cube.023', me_cube_023)
ob_cube_022 = bpy.data.objects.new('Cube.022', me_cube_022)
ob_cube_021 = bpy.data.objects.new('Cube.021', me_cube_021)
ob_cube_020 = bpy.data.objects.new('Cube.020', me_cube_020)
ob_cube_019 = bpy.data.objects.new('Cube.019', me_cube_019)
ob_cube_018 = bpy.data.objects.new('Cube.018', me_cube_018)
ob_cube_017 = bpy.data.objects.new('Cube.017', me_cube_017)
ob_cube_016 = bpy.data.objects.new('Cube.016', me_cube_016)
ob_cube_015 = bpy.data.objects.new('Cube.015', me_cube_015)
ob_cube_014 = bpy.data.objects.new('Cube.014', me_cube_014)
ob_cube_013 = bpy.data.objects.new('Cube.013', me_cube_013)
ob_cube_012 = bpy.data.objects.new('Cube.012', me_cube_012)
ob_cube_011 = bpy.data.objects.new('Cube.011', me_cube_011)
ob_cube_010 = bpy.data.objects.new('Cube.010', me_cube_010)
ob_cube_009 = bpy.data.objects.new('Cube.009', me_cube_009)
ob_cube_008 = bpy.data.objects.new('Cube.008', me_cube_008)
ob_cube_007 = bpy.data.objects.new('Cube.007', me_cube_007)
ob_cube_006 = bpy.data.objects.new('Cube.006', me_cube_006)
ob_cube_005 = bpy.data.objects.new('Cube.005', me_cube_005)
ob_cube_004 = bpy.data.objects.new('Cube.004', me_cube_004)
ob_cube_003 = bpy.data.objects.new('Cube.003', me_cube_003)
ob_cube_002 = bpy.data.objects.new('Cube.002', me_cube_002)
ob_cube_001 = bpy.data.objects.new('Cube.001', me_cube_001)
ob_cube = bpy.data.objects.new('Cube', me_cube)
ob_spotparent = bpy.data.objects.new('SpotParent', None)
ob_spot = bpy.data.objects.new('Spot', light_spot)
ob_cameraparent = bpy.data.objects.new('CameraParent', None)
ob_camera = bpy.data.objects.new('Camera', cam_camera)
ob_platform = bpy.data.objects.new('Platform', me_platform)

# ---- transforms, parenting, visibility, modifiers, constraints
ob_cube_025.location = (0.0, 0.0, 0.0)
ob_cube_025.lineart.crease_threshold = 0.0
ob_cube_024.location = (0.0, 0.0, 0.0)
ob_cube_024.lineart.crease_threshold = 0.0
ob_cube_023.location = (0.0, 0.0, 0.0)
ob_cube_023.lineart.crease_threshold = 0.0
ob_cube_022.location = (0.0, 0.0, 0.0)
ob_cube_022.lineart.crease_threshold = 0.0
ob_cube_021.location = (0.0, 0.0, 0.0)
ob_cube_021.lineart.crease_threshold = 0.0
ob_cube_020.location = (0.0, 0.0, 0.0)
ob_cube_020.lineart.crease_threshold = 0.0
ob_cube_019.location = (0.0, 0.0, 0.0)
ob_cube_019.lineart.crease_threshold = 0.0
ob_cube_018.location = (0.0, 0.0, 0.0)
ob_cube_018.lineart.crease_threshold = 0.0
ob_cube_017.location = (0.0, 0.0, 0.0)
ob_cube_017.lineart.crease_threshold = 0.0
ob_cube_016.location = (0.0, 0.0, 0.0)
ob_cube_016.lineart.crease_threshold = 0.0
ob_cube_015.location = (0.0, 0.0, 0.0)
ob_cube_015.lineart.crease_threshold = 0.0
ob_cube_014.location = (0.0, 0.0, 0.0)
ob_cube_014.lineart.crease_threshold = 0.0
ob_cube_013.location = (0.0, 0.0, 0.0)
ob_cube_013.lineart.crease_threshold = 0.0
ob_cube_012.location = (0.0, 0.0, 0.0)
ob_cube_012.lineart.crease_threshold = 0.0
ob_cube_011.location = (0.0, 0.0, 0.0)
ob_cube_011.lineart.crease_threshold = 0.0
ob_cube_010.location = (0.0, 0.0, 0.0)
ob_cube_010.lineart.crease_threshold = 0.0
ob_cube_009.location = (0.0, 0.0, 0.0)
ob_cube_009.lineart.crease_threshold = 0.0
ob_cube_008.location = (0.0, 0.0, 0.0)
ob_cube_008.lineart.crease_threshold = 0.0
ob_cube_007.location = (0.0, 0.0, 0.0)
ob_cube_007.lineart.crease_threshold = 0.0
ob_cube_006.location = (0.0, 0.0, 0.0)
ob_cube_006.lineart.crease_threshold = 0.0
ob_cube_005.location = (0.0, 0.0, 0.0)
ob_cube_005.lineart.crease_threshold = 0.0
ob_cube_004.location = (0.0, 0.0, 0.0)
ob_cube_004.lineart.crease_threshold = 0.0
ob_cube_003.location = (0.0, 0.0, 0.0)
ob_cube_003.lineart.crease_threshold = 0.0
ob_cube_002.location = (0.0, 0.0, 0.0)
ob_cube_002.lineart.crease_threshold = 0.0
ob_cube_001.location = (0.0, 0.0, 0.0)
ob_cube_001.lineart.crease_threshold = 0.0
ob_cube.location = (0.0, 0.0, 0.0)
ob_cube.lineart.crease_threshold = 0.0
ob_spotparent.location = (0.0, 0.0, 0.0)
ob_spotparent.empty_image_offset = (0.0, 0.0)
ob_spotparent.lineart.crease_threshold = 0.0
ob_spot.parent = ob_spotparent
ob_spot.location = (-21.81, -6.961, 3.811)
ob_spot.rotation_euler = (0.3501, -1.54, -0.1258)
ob_spot.lineart.crease_threshold = 0.0
ob_cameraparent.location = (0.0, 0.0, 0.0)
ob_cameraparent.rotation_euler = (0.0, 0.0, 4.4)
ob_cameraparent.empty_image_offset = (0.0, 0.0)
ob_cameraparent.lineart.crease_threshold = 0.0
ob_camera.parent = ob_cameraparent
ob_camera.matrix_parent_inverse = Matrix(((-0.3074, -0.9516, 0.0, 0.0), (0.9516, -0.3074, 0.0, 0.0), (0.0, 0.0, 1.0, 0.0), (0.0, 0.0, 0.0, 1.0)))
ob_camera.location = (-13.51, 3.89, 4.785e-15)
ob_camera.rotation_euler = (1.571, 0.0, -1.841)
ob_camera.lock_rotations_4d = False
ob_camera.empty_display_type = 'ARROWS'
ob_camera.color = (0.0, 0.0, 0.0, 0.0)
ob_camera.display_type = 'WIRE'
ob_camera.lineart.crease_threshold = 0.0
ob_platform.location = (0.0, 0.0, 0.0)
ob_platform.lock_rotations_4d = False
ob_platform.empty_display_type = 'ARROWS'
ob_platform.lineart.crease_threshold = 0.0
_m = ob_platform.modifiers.new('Auto Smooth', 'NODES')
_m.node_group = ng_auto_smooth
_gi = [s.identifier for s in ng_auto_smooth.interface.items_tree if s.item_type == 'SOCKET' and s.in_out == 'INPUT']
_m[_gi[1]] = 0.5236  # Angle

# ---- collection membership
col_collection_1.objects.link(ob_cube_025)
col_collection_1.objects.link(ob_cube_024)
col_collection_1.objects.link(ob_cube_023)
col_collection_1.objects.link(ob_cube_022)
col_collection_1.objects.link(ob_cube_021)
col_collection_1.objects.link(ob_cube_020)
col_collection_1.objects.link(ob_cube_019)
col_collection_1.objects.link(ob_cube_018)
col_collection_1.objects.link(ob_cube_017)
col_collection_1.objects.link(ob_cube_016)
col_collection_1.objects.link(ob_cube_015)
col_collection_1.objects.link(ob_cube_014)
col_collection_1.objects.link(ob_cube_013)
col_collection_1.objects.link(ob_cube_012)
col_collection_1.objects.link(ob_cube_011)
col_collection_1.objects.link(ob_cube_010)
col_collection_1.objects.link(ob_cube_009)
col_collection_1.objects.link(ob_cube_008)
col_collection_1.objects.link(ob_cube_007)
col_collection_1.objects.link(ob_cube_006)
col_collection_1.objects.link(ob_cube_005)
col_collection_1.objects.link(ob_cube_004)
col_collection_1.objects.link(ob_cube_003)
col_collection_1.objects.link(ob_cube_002)
col_collection_1.objects.link(ob_cube_001)
col_collection_1.objects.link(ob_cube)
col_collection_1.objects.link(ob_spotparent)
col_collection_1.objects.link(ob_spot)
col_collection_1.objects.link(ob_cameraparent)
col_collection_1.objects.link(ob_camera)
col_collection_1.objects.link(ob_platform)

# ---- scene / render settings (as saved in the file)
scene.camera = ob_camera
scene.frame_start = 1; scene.frame_end = 250; scene.frame_set(3)
scene.render.engine = 'BLENDER_EEVEE_NEXT'
scene.render.resolution_percentage = 50
scene.render.dither_intensity = 0.0
scene.cycles.use_denoising = False
scene.cycles.samples = 128
scene.cycles.sampling_pattern = 'TABULATED_SOBOL'
scene.cycles.use_adaptive_sampling = False
scene.cycles.use_light_tree = False
scene.cycles.blur_glossy = 0.0
scene.cycles.sample_clamp_indirect = 0.0
scene.view_settings.view_transform = 'Standard'
bpy.context.view_layer.update()
